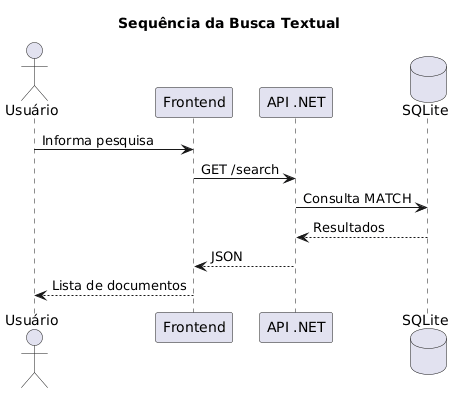

The diagram above was rendered by PlantUML. Its source (embedded in the PNG):
@startuml
title Sequência da Busca Textual

actor Usuário

participant Frontend
participant "API .NET" as API
database SQLite

Usuário -> Frontend : Informa pesquisa

Frontend -> API : GET /search

API -> SQLite : Consulta MATCH

SQLite --> API : Resultados

API --> Frontend : JSON

Frontend --> Usuário : Lista de documentos
@enduml